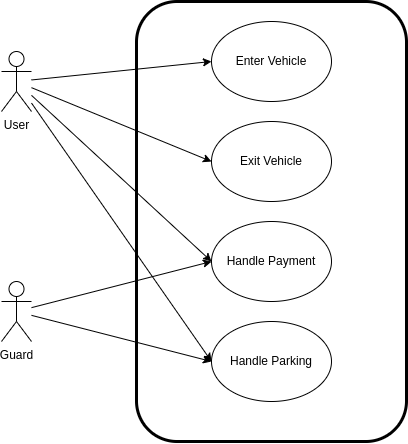

The diagram above was exported from draw.io. Its source (the exported page's mxGraphModel, read from the mxfile embedded in the PNG):
<mxGraphModel dx="1204" dy="685" grid="1" gridSize="10" guides="1" tooltips="1" connect="1" arrows="1" fold="1" page="1" pageScale="1" pageWidth="850" pageHeight="1100" math="0" shadow="0">
  <root>
    <mxCell id="0" />
    <mxCell id="1" parent="0" />
    <mxCell id="11" style="edgeStyle=none;html=1;entryX=0;entryY=0.5;entryDx=0;entryDy=0;" edge="1" parent="1" source="2" target="7">
      <mxGeometry relative="1" as="geometry" />
    </mxCell>
    <mxCell id="13" style="edgeStyle=none;html=1;entryX=0;entryY=0.5;entryDx=0;entryDy=0;" edge="1" parent="1" source="2" target="8">
      <mxGeometry relative="1" as="geometry" />
    </mxCell>
    <mxCell id="14" style="edgeStyle=none;html=1;entryX=0;entryY=0.5;entryDx=0;entryDy=0;" edge="1" parent="1" source="2" target="9">
      <mxGeometry relative="1" as="geometry" />
    </mxCell>
    <mxCell id="16" style="edgeStyle=none;html=1;entryX=0;entryY=0.5;entryDx=0;entryDy=0;" edge="1" parent="1" source="2" target="10">
      <mxGeometry relative="1" as="geometry" />
    </mxCell>
    <mxCell id="2" value="User" style="shape=umlActor;verticalLabelPosition=bottom;verticalAlign=top;html=1;outlineConnect=0;" vertex="1" parent="1">
      <mxGeometry x="70" y="190" width="30" height="60" as="geometry" />
    </mxCell>
    <mxCell id="15" style="edgeStyle=none;html=1;entryX=0;entryY=0.5;entryDx=0;entryDy=0;" edge="1" parent="1" source="3" target="9">
      <mxGeometry relative="1" as="geometry" />
    </mxCell>
    <mxCell id="17" style="edgeStyle=none;html=1;entryX=0;entryY=0.5;entryDx=0;entryDy=0;" edge="1" parent="1" source="3" target="10">
      <mxGeometry relative="1" as="geometry" />
    </mxCell>
    <mxCell id="3" value="Guard" style="shape=umlActor;verticalLabelPosition=bottom;verticalAlign=top;html=1;outlineConnect=0;" vertex="1" parent="1">
      <mxGeometry x="70" y="420" width="30" height="60" as="geometry" />
    </mxCell>
    <mxCell id="7" value="Enter Vehicle" style="ellipse;whiteSpace=wrap;html=1;" vertex="1" parent="1">
      <mxGeometry x="280" y="160" width="120" height="80" as="geometry" />
    </mxCell>
    <mxCell id="8" value="Exit Vehicle" style="ellipse;whiteSpace=wrap;html=1;" vertex="1" parent="1">
      <mxGeometry x="280" y="260" width="120" height="80" as="geometry" />
    </mxCell>
    <mxCell id="9" value="Handle Payment" style="ellipse;whiteSpace=wrap;html=1;" vertex="1" parent="1">
      <mxGeometry x="280" y="360" width="120" height="80" as="geometry" />
    </mxCell>
    <mxCell id="10" value="Handle Parking" style="ellipse;whiteSpace=wrap;html=1;" vertex="1" parent="1">
      <mxGeometry x="280" y="460" width="120" height="80" as="geometry" />
    </mxCell>
    <mxCell id="18" value="" style="rounded=1;whiteSpace=wrap;html=1;fillColor=none;strokeWidth=3;" vertex="1" parent="1">
      <mxGeometry x="205" y="140" width="270" height="440" as="geometry" />
    </mxCell>
  </root>
</mxGraphModel>